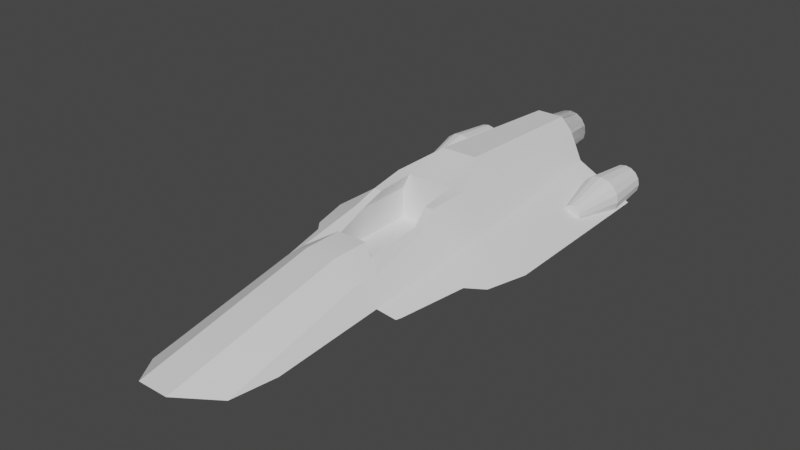 # Source: test_ship_model.blend  (saved by Blender 3.2.14; exported with 4.5.12 LTS)
import bpy
from mathutils import Matrix  # noqa: F401  (used for matrix-valued properties, if any)

bpy.ops.wm.read_factory_settings(use_empty=True)
scene = bpy.context.scene
scene.name = 'Scene'

# ---- world
world_world = bpy.data.worlds.new('World'); scene.world = world_world
world_world.use_nodes = True; world_world.node_tree.nodes.clear()
_N = world_world.node_tree.nodes; _L = world_world.node_tree.links
n0 = _N.new('ShaderNodeOutputWorld'); n0.name = 'World Output'; n0.location = (300, 300)
n1 = _N.new('ShaderNodeBackground'); n1.name = 'Background'; n1.location = (10, 300)
n1.inputs[0].default_value = (0.05088, 0.05088, 0.05088, 1.0)
_L.new(n1.outputs[0], n0.inputs[0])
n0.is_active_output = True
world_world.color = (0.05088, 0.05088, 0.05088)
world_world.use_sun_shadow = False
world_world.sun_shadow_jitter_overblur = 0.0

# ---- meshes
me_cube_002 = bpy.data.meshes.new('Cube.002')
me_cube_002.from_pydata([(-0.5017, 0.9137, 0.4477), (0.0, -0.7874, 0.9739), (0.0, -5.01, 0.2245), (0.0, 0.9985, 0.8802), (-1.214, 0.8131, 0.1605), (-0.6875, -1.287, 0.4088), (-0.5531, -4.082, 0.09733), (-1.257, -1.318, 0.1605), (-0.1767, -5.01, 0.2245), (-0.4905, -4.62, 0.1154), (-0.2062, -0.7874, 0.9739), (-0.4264, -1.286, 0.8167), (-0.3149, 0.9722, 0.7463), (-0.16, 0.9985, 0.8802), (0.0, -2.505, 0.655), (-0.8016, -2.795, 0.1605), (-0.6162, -2.854, 0.2342), (-0.1767, -2.505, 0.655), (-0.469, -2.695, 0.4772), (-0.1767, -2.949, 0.6536), (-0.6162, -2.854, 0.2342), (-0.454, -2.949, 0.472), (0.0, -2.949, 0.6536), (-0.2714, -1.286, 0.8167), (-0.339, -1.944, 0.2998), (0.0, -1.286, 0.8167), (-0.974, -1.976, 0.2024), (-0.6587, -1.92, 0.3381), (-0.4404, -1.944, 0.647), (-0.339, -1.944, 0.647), (-1.13, -1.792, 0.1605), (-0.6681, -1.713, 0.3612), (-0.3827, -1.726, 0.7763), (-0.2878, -1.726, 0.7763), (-0.339, -1.31, 0.647), (0.0, -1.31, 0.647), (0.0, -2.695, 0.4772), (-0.2272, -2.695, 0.4772), (-0.339, -1.31, 0.2998), (0.0, -1.31, 0.2998), (0.0, -2.695, 0.2998), (-0.2272, -2.695, 0.2998), (0.0, -1.944, 0.2998), (-0.6242, -2.678, 0.2538), (-0.8192, -2.731, 0.1605), (-0.9768, -0.016, 0.1483), (-0.9768, 1.13, 0.06515), (-0.9363, -0.016, 0.1563), (-0.9045, 1.13, 0.07953), (-0.902, -0.016, 0.1793), (-0.8432, 1.13, 0.1205), (-0.879, -0.016, 0.2136), (-0.8022, 1.13, 0.1818), (-0.871, -0.016, 0.2541), (-0.7878, 1.13, 0.2541), (-0.879, -0.016, 0.2945), (-0.8022, 1.13, 0.3263), (-0.902, -0.016, 0.3288), (-0.8432, 1.13, 0.3876), (-0.9363, -0.016, 0.3518), (-0.9045, 1.13, 0.4286), (-0.9768, -0.016, 0.3598), (-0.9768, 1.13, 0.443), (-1.017, -0.016, 0.3518), (-1.049, 1.13, 0.4286), (-1.052, -0.016, 0.3288), (-1.11, 1.13, 0.3876), (-1.074, -0.016, 0.2945), (-1.151, 1.13, 0.3263), (-1.083, -0.016, 0.2541), (-1.166, 1.13, 0.2541), (-1.074, -0.016, 0.2136), (-1.151, 1.13, 0.1818), (-1.052, -0.016, 0.1793), (-1.11, 1.13, 0.1205), (-1.017, -0.016, 0.1563), (-1.049, 1.13, 0.07953), (-0.9768, 0.557, 0.01085), (-0.8837, 0.557, 0.02936), (-0.8048, 0.557, 0.08208), (-0.7521, 0.557, 0.161), (-0.7335, 0.557, 0.2541), (-0.7521, 0.557, 0.3471), (-0.8048, 0.557, 0.426), (-0.8837, 0.557, 0.4788), (-0.9768, 0.557, 0.4973), (-1.07, 0.557, 0.4788), (-1.149, 0.557, 0.426), (-1.201, 0.557, 0.3471), (-1.22, 0.557, 0.2541), (-1.201, 0.557, 0.161), (-1.149, 0.557, 0.08208), (-1.07, 0.557, 0.02936), (-0.9203, 0.8265, 0.1177), (-0.9768, 0.8265, 0.1065), (-0.8724, 0.8265, 0.1497), (-0.8404, 0.8265, 0.1976), (-0.8292, 0.8265, 0.2541), (-0.8404, 0.8265, 0.3105), (-0.8724, 0.8265, 0.3584), (-0.9203, 0.8265, 0.3904), (-0.9768, 0.8265, 0.4016), (-1.033, 0.8265, 0.3904), (-1.081, 0.8265, 0.3584), (-1.113, 0.8265, 0.3105), (-1.124, 0.8265, 0.2541), (-1.113, 0.8265, 0.1976), (-1.081, 0.8265, 0.1497), (-1.033, 0.8265, 0.1177), (0.0, 0.5662, 0.2235), (2.108e-08, 1.465, 0.3348), (0.0, 0.5662, 0.8869), (2.108e-08, 1.465, 0.7757), (-0.1269, 0.5662, 0.8616), (-0.08436, 1.465, 0.7589), (-0.2345, 0.5662, 0.7897), (-0.1559, 1.465, 0.7111), (-0.3064, 0.5662, 0.6821), (-0.2037, 1.465, 0.6396), (-0.3317, 0.5662, 0.5552), (-0.2204, 1.465, 0.5552), (-0.3064, 0.5662, 0.4283), (-0.2037, 1.465, 0.4708), (-0.2345, 0.5662, 0.3207), (-0.1559, 1.465, 0.3993), (-0.1269, 0.5662, 0.2488), (-0.08436, 1.465, 0.3515), (0.1269, 0.5662, 0.8616), (0.08436, 1.465, 0.7589), (0.2345, 0.5662, 0.7897), (0.1559, 1.465, 0.7111), (0.3064, 0.5662, 0.6821), (0.2037, 1.465, 0.6396), (0.3317, 0.5662, 0.5552), (0.2204, 1.465, 0.5552), (0.3064, 0.5662, 0.4283), (0.2037, 1.465, 0.4708), (0.2345, 0.5662, 0.3207), (0.1559, 1.465, 0.3993), (0.1269, 0.5662, 0.2488), (0.08436, 1.465, 0.3515), (2.108e-08, 0.8774, 0.3348), (2.108e-08, 0.8774, 0.7757), (-0.08436, 0.8774, 0.7589), (-0.1559, 0.8774, 0.7111), (-0.2037, 0.8774, 0.6396), (-0.2204, 0.8774, 0.5552), (-0.2037, 0.8774, 0.4708), (-0.1559, 0.8774, 0.3993), (-0.08436, 0.8774, 0.3515), (0.08436, 0.8774, 0.7589), (0.1559, 0.8774, 0.7111), (0.2037, 0.8774, 0.6396), (0.2204, 0.8774, 0.5552), (0.2037, 0.8774, 0.4708), (0.1559, 0.8774, 0.3993), (0.08436, 0.8774, 0.3515)], [], [(10, 1, 3, 13), (5, 0, 4, 7), (22, 19, 8, 2), (11, 12, 0, 5), (12, 11, 10, 13), (43, 44, 15, 16), (19, 17, 18, 21), (27, 26, 44, 43), (8, 19, 21, 9), (21, 20, 6, 9), (14, 17, 19, 22), (11, 23, 10), (28, 18, 37, 29), (10, 23, 25, 1), (32, 28, 29, 33), (32, 31, 27, 28), (31, 30, 26, 27), (5, 7, 30, 31), (11, 5, 31, 32), (11, 32, 33, 23), (29, 34, 23, 33), (25, 23, 34, 35), (17, 14, 36, 37), (18, 17, 37), (37, 36, 40, 41), (35, 34, 38, 39), (34, 29, 24, 38), (29, 37, 41, 24), (24, 41, 40, 42), (38, 24, 42, 39), (43, 16, 20, 21, 18), (18, 28, 27, 43), (77, 46, 48, 78), (78, 48, 50, 79), (79, 50, 52, 80), (80, 52, 54, 81), (81, 54, 56, 82), (82, 56, 58, 83), (83, 58, 60, 84), (84, 60, 62, 85), (85, 62, 64, 86), (86, 64, 66, 87), (87, 66, 68, 88), (88, 68, 70, 89), (89, 70, 72, 90), (90, 72, 74, 91), (56, 54, 97, 98), (91, 74, 76, 92), (92, 76, 46, 77), (45, 47, 49, 51, 53, 55, 57, 59, 61, 63, 65, 67, 69, 71, 73, 75), (75, 92, 77, 45), (73, 91, 92, 75), (71, 90, 91, 73), (69, 89, 90, 71), (67, 88, 89, 69), (65, 87, 88, 67), (63, 86, 87, 65), (61, 85, 86, 63), (59, 84, 85, 61), (57, 83, 84, 59), (55, 82, 83, 57), (53, 81, 82, 55), (51, 80, 81, 53), (49, 79, 80, 51), (47, 78, 79, 49), (45, 77, 78, 47), (66, 64, 102, 103), (76, 74, 107, 108), (52, 50, 95, 96), (62, 60, 100, 101), (48, 46, 94, 93), (72, 70, 105, 106), (58, 56, 98, 99), (68, 66, 103, 104), (46, 76, 108, 94), (54, 52, 96, 97), (64, 62, 101, 102), (74, 72, 106, 107), (50, 48, 93, 95), (60, 58, 99, 100), (70, 68, 104, 105), (111, 112, 114, 113), (113, 114, 116, 115), (115, 116, 118, 117), (117, 118, 120, 119), (119, 120, 122, 121), (121, 122, 124, 123), (123, 124, 126, 125), (125, 126, 110, 109), (111, 127, 128, 112), (127, 129, 130, 128), (129, 131, 132, 130), (131, 133, 134, 132), (133, 135, 136, 134), (135, 137, 138, 136), (137, 139, 140, 138), (139, 109, 110, 140), (128, 130, 151, 150), (138, 140, 156, 155), (122, 120, 146, 147), (134, 136, 154, 153), (118, 116, 144, 145), (110, 126, 149, 141), (130, 132, 152, 151), (140, 110, 141, 156), (114, 112, 142, 143), (124, 122, 147, 148), (112, 128, 150, 142), (136, 138, 155, 154), (120, 118, 145, 146), (132, 134, 153, 152), (116, 114, 143, 144), (126, 124, 148, 149)])
me_cube_002.polygons.foreach_set('use_smooth', [True] * 113)
_k = set([(45, 47), (45, 75), (46, 48), (46, 76), (46, 77), (47, 49), (48, 50), (48, 78), (49, 51), (50, 52), (50, 79), (51, 53), (52, 54), (52, 80), (53, 55), (54, 56), (54, 81), (55, 57), (56, 58), (56, 82), (57, 59), (58, 60), (58, 83), (59, 61), (60, 62), (60, 84), (61, 63), (62, 64), (62, 85), (63, 65), (64, 66), (64, 86), (65, 67), (66, 68), (66, 87), (67, 69), (68, 70), (68, 88), (69, 71), (70, 72), (70, 89), (71, 73), (72, 74), (72, 90), (73, 75), (74, 76), (74, 91), (76, 92), (77, 78), (77, 92), (78, 79), (79, 80), (80, 81), (81, 82), (82, 83), (83, 84), (84, 85), (85, 86), (86, 87), (87, 88), (88, 89), (89, 90), (90, 91), (91, 92), (93, 94), (93, 95), (94, 108), (95, 96), (96, 97), (97, 98), (98, 99), (99, 100), (100, 101), (101, 102), (102, 103), (103, 104), (104, 105), (105, 106), (106, 107), (107, 108), (109, 110), (110, 126), (110, 140), (110, 141), (111, 112), (112, 114), (112, 128), (112, 142), (113, 114), (114, 116), (114, 143), (115, 116), (116, 118), (116, 144), (117, 118), (118, 120), (118, 145), (119, 120), (120, 122), (120, 146), (121, 122), (122, 124), (122, 147), (123, 124), (124, 126), (124, 148), (125, 126), (126, 149), (127, 128), (128, 130), (128, 150), (129, 130), (130, 132), (130, 151), (131, 132), (132, 134), (132, 152), (133, 134), (134, 136), (134, 153), (135, 136), (136, 138), (136, 154), (137, 138), (138, 140), (138, 155), (139, 140), (140, 156)])
me_cube_002.attributes.new('sharp_edge', 'BOOLEAN', 'EDGE').data.foreach_set('value', [ (min(e.vertices), max(e.vertices)) in _k for e in me_cube_002.edges])
_uv = me_cube_002.uv_layers.new(name='UVMap')
_uv.uv.foreach_set('vector', [0.8226, 0.5, 0.75, 0.5, 0.75, 0.5, 0.8226, 0.5, 0.875, 0.58, 0.875, 0.5, 0.875, 0.5, 0.875, 0.625, 0.75, 0.6875, 0.8226, 0.6875, 0.8226, 0.75, 0.75, 0.75, 0.875, 0.5351, 0.875, 0.5, 0.875, 0.5, 0.875, 0.58, 0.875, 0.5, 0.875, 0.5351, 0.875, 0.5149, 0.875, 0.5, 0.875, 0.6438, 0.875, 0.6719, 0.875, 0.6875, 0.875, 0.665, 0.875, 0.6912, 0.875, 0.6324, 0.875, 0.6425, 0.875, 0.6963, 0.875, 0.6225, 0.875, 0.6562, 0.875, 0.6719, 0.875, 0.6438, 0.875, 0.75, 0.875, 0.6912, 0.875, 0.6963, 0.875, 0.75, 0.875, 0.6963, 0.875, 0.7075, 0.875, 0.75, 0.875, 0.75, 0.75, 0.625, 0.8226, 0.625, 0.8226, 0.6875, 0.75, 0.6875, 0.875, 0.5351, 0.875, 0.5351, 0.875, 0.5149, 0.875, 0.5888, 0.875, 0.6425, 0.875, 0.6425, 0.875, 0.5888, 0.875, 0.5149, 0.875, 0.5351, 0.875, 0.5351, 0.875, 0.5149, 0.875, 0.562, 0.875, 0.5888, 0.875, 0.5888, 0.875, 0.562, 0.875, 0.562, 0.875, 0.6013, 0.875, 0.6225, 0.875, 0.5888, 0.875, 0.6013, 0.875, 0.6406, 0.875, 0.6562, 0.875, 0.6225, 0.875, 0.58, 0.875, 0.625, 0.875, 0.6406, 0.875, 0.6013, 0.875, 0.5351, 0.875, 0.58, 0.875, 0.6013, 0.875, 0.562, 0.875, 0.5351, 0.875, 0.562, 0.875, 0.562, 0.875, 0.5351, 0.875, 0.5888, 0.0, 0.0, 0.875, 0.5351, 0.875, 0.562, 0.875, 0.5351, 0.875, 0.5351, 0.0, 0.0, 0.0, 0.0, 0.875, 0.6324, 0.75, 0.625, 0.0, 0.0, 0.4375, 0.3213, 0.875, 0.6425, 0.875, 0.6324, 0.4375, 0.3213, 0.4375, 0.3213, 0.0, 0.0, 0.0, 0.0, 0.4375, 0.3213, 0.0, 0.0, 0.0, 0.0, 0.0, 0.0, 0.0, 0.0, 0.0, 0.0, 0.875, 0.5888, 0.875, 0.5888, 0.0, 0.0, 0.875, 0.5888, 0.875, 0.6425, 0.875, 0.6425, 0.875, 0.5888, 0.875, 0.5888, 0.875, 0.6425, 0.875, 0.6425, 0.875, 0.5888, 0.0, 0.0, 0.875, 0.5888, 0.875, 0.5888, 0.0, 0.0, 0.875, 0.6438, 0.875, 0.665, 0.875, 0.7075, 0.875, 0.6963, 0.875, 0.6425, 0.875, 0.6425, 0.875, 0.5888, 0.875, 0.6225, 0.875, 0.6438, 1.0, 0.75, 1.0, 1.0, 0.9375, 1.0, 0.9375, 0.75, 0.9375, 0.75, 0.9375, 1.0, 0.875, 1.0, 0.875, 0.75, 0.875, 0.75, 0.875, 1.0, 0.8125, 1.0, 0.8125, 0.75, 0.8125, 0.75, 0.8125, 1.0, 0.75, 1.0, 0.75, 0.75, 0.75, 0.75, 0.75, 1.0, 0.6875, 1.0, 0.6875, 0.75, 0.6875, 0.75, 0.6875, 1.0, 0.625, 1.0, 0.625, 0.75, 0.625, 0.75, 0.625, 1.0, 0.5625, 1.0, 0.5625, 0.75, 0.5625, 0.75, 0.5625, 1.0, 0.5, 1.0, 0.5, 0.75, 0.5, 0.75, 0.5, 1.0, 0.4375, 1.0, 0.4375, 0.75, 0.4375, 0.75, 0.4375, 1.0, 0.375, 1.0, 0.375, 0.75, 0.375, 0.75, 0.375, 1.0, 0.3125, 1.0, 0.3125, 0.75, 0.3125, 0.75, 0.3125, 1.0, 0.25, 1.0, 0.25, 0.75, 0.25, 0.75, 0.25, 1.0, 0.1875, 1.0, 0.1875, 0.75, 0.1875, 0.75, 0.1875, 1.0, 0.125, 1.0, 0.125, 0.75, 0.6875, 1.0, 0.75, 1.0, 0.75, 1.0, 0.6875, 1.0, 0.125, 0.75, 0.125, 1.0, 0.0625, 1.0, 0.0625, 0.75, 0.0625, 0.75, 0.0625, 1.0, 0.0, 1.0, 0.0, 0.75, 0.75, 0.49, 0.8418, 0.4717, 0.9197, 0.4197, 0.9717, 0.3418, 0.99, 0.25, 0.9717, 0.1582, 0.9197, 0.08029, 0.8418, 0.02827, 0.75, 0.01, 0.6582, 0.02827, 0.5803, 0.08029, 0.5283, 0.1582, 0.51, 0.25, 0.5283, 0.3418, 0.5803, 0.4197, 0.6582, 0.4717, 0.0625, 0.5, 0.0625, 0.75, 0.0, 0.75, 0.0, 0.5, 0.125, 0.5, 0.125, 0.75, 0.0625, 0.75, 0.0625, 0.5, 0.1875, 0.5, 0.1875, 0.75, 0.125, 0.75, 0.125, 0.5, 0.25, 0.5, 0.25, 0.75, 0.1875, 0.75, 0.1875, 0.5, 0.3125, 0.5, 0.3125, 0.75, 0.25, 0.75, 0.25, 0.5, 0.375, 0.5, 0.375, 0.75, 0.3125, 0.75, 0.3125, 0.5, 0.4375, 0.5, 0.4375, 0.75, 0.375, 0.75, 0.375, 0.5, 0.5, 0.5, 0.5, 0.75, 0.4375, 0.75, 0.4375, 0.5, 0.5625, 0.5, 0.5625, 0.75, 0.5, 0.75, 0.5, 0.5, 0.625, 0.5, 0.625, 0.75, 0.5625, 0.75, 0.5625, 0.5, 0.6875, 0.5, 0.6875, 0.75, 0.625, 0.75, 0.625, 0.5, 0.75, 0.5, 0.75, 0.75, 0.6875, 0.75, 0.6875, 0.5, 0.8125, 0.5, 0.8125, 0.75, 0.75, 0.75, 0.75, 0.5, 0.875, 0.5, 0.875, 0.75, 0.8125, 0.75, 0.8125, 0.5, 0.9375, 0.5, 0.9375, 0.75, 0.875, 0.75, 0.875, 0.5, 1.0, 0.5, 1.0, 0.75, 0.9375, 0.75, 0.9375, 0.5, 0.375, 1.0, 0.4375, 1.0, 0.4375, 1.0, 0.375, 1.0, 0.0625, 1.0, 0.125, 1.0, 0.125, 1.0, 0.0625, 1.0, 0.8125, 1.0, 0.875, 1.0, 0.875, 1.0, 0.8125, 1.0, 0.5, 1.0, 0.5625, 1.0, 0.5625, 1.0, 0.5, 1.0, 0.9375, 1.0, 1.0, 1.0, 1.0, 1.0, 0.9375, 1.0, 0.1875, 1.0, 0.25, 1.0, 0.25, 1.0, 0.1875, 1.0, 0.625, 1.0, 0.6875, 1.0, 0.6875, 1.0, 0.625, 1.0, 0.3125, 1.0, 0.375, 1.0, 0.375, 1.0, 0.3125, 1.0, 0.0, 1.0, 0.0625, 1.0, 0.0625, 1.0, 0.0, 1.0, 0.75, 1.0, 0.8125, 1.0, 0.8125, 1.0, 0.75, 1.0, 0.4375, 1.0, 0.5, 1.0, 0.5, 1.0, 0.4375, 1.0, 0.125, 1.0, 0.1875, 1.0, 0.1875, 1.0, 0.125, 1.0, 0.875, 1.0, 0.9375, 1.0, 0.9375, 1.0, 0.875, 1.0, 0.5625, 1.0, 0.625, 1.0, 0.625, 1.0, 0.5625, 1.0, 0.25, 1.0, 0.3125, 1.0, 0.3125, 1.0, 0.25, 1.0, 0.5, 0.5, 0.5, 1.0, 0.4375, 1.0, 0.4375, 0.5, 0.4375, 0.5, 0.4375, 1.0, 0.375, 1.0, 0.375, 0.5, 0.375, 0.5, 0.375, 1.0, 0.3125, 1.0, 0.3125, 0.5, 0.3125, 0.5, 0.3125, 1.0, 0.25, 1.0, 0.25, 0.5, 0.25, 0.5, 0.25, 1.0, 0.1875, 1.0, 0.1875, 0.5, 0.1875, 0.5, 0.1875, 1.0, 0.125, 1.0, 0.125, 0.5, 0.125, 0.5, 0.125, 1.0, 0.0625, 1.0, 0.0625, 0.5, 0.0625, 0.5, 0.0625, 1.0, 0.0, 1.0, 0.0, 0.5, 0.5, 0.5, 0.4375, 0.5, 0.4375, 1.0, 0.5, 1.0, 0.4375, 0.5, 0.375, 0.5, 0.375, 1.0, 0.4375, 1.0, 0.375, 0.5, 0.3125, 0.5, 0.3125, 1.0, 0.375, 1.0, 0.3125, 0.5, 0.25, 0.5, 0.25, 1.0, 0.3125, 1.0, 0.25, 0.5, 0.1875, 0.5, 0.1875, 1.0, 0.25, 1.0, 0.1875, 0.5, 0.125, 0.5, 0.125, 1.0, 0.1875, 1.0, 0.125, 0.5, 0.0625, 0.5, 0.0625, 1.0, 0.125, 1.0, 0.0625, 0.5, 0.0, 0.5, 0.0, 1.0, 0.0625, 1.0, 0.4375, 1.0, 0.375, 1.0, 0.375, 1.0, 0.4375, 1.0, 0.125, 1.0, 0.0625, 1.0, 0.0625, 1.0, 0.125, 1.0, 0.1875, 1.0, 0.25, 1.0, 0.25, 1.0, 0.1875, 1.0, 0.25, 1.0, 0.1875, 1.0, 0.1875, 1.0, 0.25, 1.0, 0.3125, 1.0, 0.375, 1.0, 0.375, 1.0, 0.3125, 1.0, 0.0, 1.0, 0.0625, 1.0, 0.0625, 1.0, 0.0, 1.0, 0.375, 1.0, 0.3125, 1.0, 0.3125, 1.0, 0.375, 1.0, 0.0625, 1.0, 0.0, 1.0, 0.0, 1.0, 0.0625, 1.0, 0.4375, 1.0, 0.5, 1.0, 0.5, 1.0, 0.4375, 1.0, 0.125, 1.0, 0.1875, 1.0, 0.1875, 1.0, 0.125, 1.0, 0.5, 1.0, 0.4375, 1.0, 0.4375, 1.0, 0.5, 1.0, 0.1875, 1.0, 0.125, 1.0, 0.125, 1.0, 0.1875, 1.0, 0.25, 1.0, 0.3125, 1.0, 0.3125, 1.0, 0.25, 1.0, 0.3125, 1.0, 0.25, 1.0, 0.25, 1.0, 0.3125, 1.0, 0.375, 1.0, 0.4375, 1.0, 0.4375, 1.0, 0.375, 1.0, 0.0625, 1.0, 0.125, 1.0, 0.125, 1.0, 0.0625, 1.0])
me_cube_002.update()
me_cube_002.normals_split_custom_set([tuple(v) for v in zip(*[iter([-0.306, -0.06399, 0.9499, 0.0, -0.1261, 0.992, 0.0, 0.05236, 0.9986, -0.3366, 0.05785, 0.9399, -0.639, -0.04074, 0.7681, -0.679, 0.04134, 0.733, -0.3863, 0.01209, 0.9223, -0.3871, -0.04697, 0.9208, 0.0, -0.104, 0.9946, -0.2697, -0.1022, 0.9575, -0.1816, -0.1994, 0.9629, 0.0, -0.2039, 0.979, -0.5319, -0.09915, 0.841, -0.7511, 0.05849, 0.6576, -0.679, 0.04134, 0.733, -0.639, -0.04074, 0.7681, -0.7511, 0.05849, 0.6576, -0.5319, -0.09915, 0.841, -0.306, -0.06399, 0.9499, -0.3366, 0.05785, 0.9399, -0.6328, -0.1086, 0.7666, -0.3923, -0.1204, 0.9119, -0.4002, -0.1166, 0.909, -0.6627, -0.09833, 0.7424, -0.2697, -0.1022, 0.9575, -0.3019, 0.8734, 0.3822, -0.6433, -0.02931, 0.765, -0.6937, -0.09501, 0.714, -0.6245, -0.1165, 0.7723, -0.3802, -0.1196, 0.9171, -0.3923, -0.1204, 0.9119, -0.6328, -0.1086, 0.7666, -0.1816, -0.1994, 0.9629, -0.2697, -0.1022, 0.9575, -0.6937, -0.09501, 0.714, -0.5643, -0.1643, 0.809, -0.6937, -0.09501, 0.714, -0.8408, -0.08489, 0.5346, -0.853, -0.09517, 0.5131, -0.5643, -0.1643, 0.809, 0.0, 0.9293, 0.3694, -0.3019, 0.8734, 0.3822, -0.2697, -0.1022, 0.9575, 0.0, -0.104, 0.9946, -0.5319, -0.09915, 0.841, 0.2316, -0.5588, 0.7963, -0.306, -0.06399, 0.9499, -0.5038, -0.2475, 0.8276, -0.6433, -0.02931, 0.765, 0.4245, 0.8794, -0.2156, 0.734, -0.2309, 0.6387, -0.306, -0.06399, 0.9499, 0.2316, -0.5588, 0.7963, 0.0, -0.7638, 0.6454, 0.0, -0.1261, 0.992, -0.4044, -0.2569, 0.8778, -0.5038, -0.2475, 0.8276, 0.734, -0.2309, 0.6387, 0.7815, -0.266, 0.5643, -0.4044, -0.2569, 0.8778, -0.6289, -0.1177, 0.7686, -0.6245, -0.1165, 0.7723, -0.5038, -0.2475, 0.8276, -0.6289, -0.1177, 0.7686, -0.3831, -0.1129, 0.9168, -0.3802, -0.1196, 0.9171, -0.6245, -0.1165, 0.7723, -0.639, -0.04074, 0.7681, -0.3871, -0.04697, 0.9208, -0.3831, -0.1129, 0.9168, -0.6289, -0.1177, 0.7686, -0.5319, -0.09915, 0.841, -0.639, -0.04074, 0.7681, -0.6289, -0.1177, 0.7686, -0.4044, -0.2569, 0.8778, -0.5319, -0.09915, 0.841, -0.4044, -0.2569, 0.8778, 0.7815, -0.266, 0.5643, 0.2316, -0.5588, 0.7963, 0.734, -0.2309, 0.6387, 0.7481, -0.6544, -0.1101, 0.2316, -0.5588, 0.7963, 0.7815, -0.266, 0.5643, 0.0, -0.7638, 0.6454, 0.2316, -0.5588, 0.7963, 0.7481, -0.6544, -0.1101, 0.0, -0.9976, 0.06873, -0.3019, 0.8734, 0.3822, 0.0, 0.9293, 0.3694, 0.0, 0.9177, -0.3973, 0.4245, 0.8794, -0.2156, -0.6433, -0.02931, 0.765, -0.3019, 0.8734, 0.3822, 0.4245, 0.8794, -0.2156, 0.4245, 0.8794, -0.2156, 0.0, 0.9177, -0.3973, 0.0, 0.7071, 0.7071, 0.5293, 0.614, 0.5855, 0.0, -0.9976, 0.06873, 0.7481, -0.6544, -0.1101, 0.5774, -0.5774, 0.5774, 0.0, -0.7071, 0.7071, 0.7481, -0.6544, -0.1101, 0.734, -0.2309, 0.6387, 0.721, 0.05345, 0.6908, 0.5774, -0.5774, 0.5774, 0.734, -0.2309, 0.6387, 0.4245, 0.8794, -0.2156, 0.5293, 0.614, 0.5855, 0.721, 0.05345, 0.6908, 0.721, 0.05345, 0.6908, 0.5293, 0.614, 0.5855, 0.0, 0.7071, 0.7071, 0.0, 0.0, 1.0, 0.5774, -0.5774, 0.5774, 0.721, 0.05345, 0.6908, 0.0, 0.0, 1.0, 0.0, -0.7071, 0.7071, -0.6328, -0.1086, 0.7666, -0.6627, -0.09833, 0.7424, -0.8408, -0.08489, 0.5346, -0.6937, -0.09501, 0.714, -0.6433, -0.02931, 0.765, -0.6433, -0.02931, 0.765, -0.5038, -0.2475, 0.8276, -0.6245, -0.1165, 0.7723, -0.6328, -0.1086, 0.7666, 0.1943, 0.09256, -0.9766, 0.1943, 0.09256, -0.9766, 0.1943, 0.09256, -0.9766, 0.1943, 0.09256, -0.9766, 0.5532, 0.09256, -0.8279, 0.5532, 0.09256, -0.8279, 0.5532, 0.09256, -0.8279, 0.5532, 0.09256, -0.8279, 0.8279, 0.09256, -0.5532, 0.8279, 0.09256, -0.5532, 0.8279, 0.09256, -0.5532, 0.8279, 0.09256, -0.5532, 0.9766, 0.09256, -0.1943, 0.9766, 0.09256, -0.1943, 0.9766, 0.09256, -0.1943, 0.9766, 0.09256, -0.1943, 0.9766, 0.09256, 0.1943, 0.9766, 0.09256, 0.1943, 0.9766, 0.09256, 0.1943, 0.9766, 0.09256, 0.1943, 0.8279, 0.09256, 0.5532, 0.8279, 0.09256, 0.5532, 0.8279, 0.09256, 0.5532, 0.8279, 0.09256, 0.5532, 0.5532, 0.09256, 0.8279, 0.5532, 0.09256, 0.8279, 0.5532, 0.09256, 0.8279, 0.5532, 0.09256, 0.8279, 0.1943, 0.09256, 0.9766, 0.1943, 0.09256, 0.9766, 0.1943, 0.09256, 0.9766, 0.1943, 0.09256, 0.9766, -0.1943, 0.09256, 0.9766, -0.1943, 0.09256, 0.9766, -0.1943, 0.09256, 0.9766, -0.1943, 0.09256, 0.9766, -0.5532, 0.09256, 0.8279, -0.5532, 0.09256, 0.8279, -0.5532, 0.09256, 0.8279, -0.5532, 0.09256, 0.8279, -0.8279, 0.09256, 0.5532, -0.8279, 0.09256, 0.5532, -0.8279, 0.09256, 0.5532, -0.8279, 0.09256, 0.5532, -0.9766, 0.09256, 0.1943, -0.9766, 0.09256, 0.1943, -0.9766, 0.09256, 0.1943, -0.9766, 0.09256, 0.1943, -0.9766, 0.09256, -0.1943, -0.9766, 0.09256, -0.1943, -0.9766, 0.09256, -0.1943, -0.9766, 0.09256, -0.1943, -0.8279, 0.09256, -0.5532, -0.8279, 0.09256, -0.5532, -0.8279, 0.09256, -0.5532, -0.8279, 0.09256, -0.5532, -0.9154, 0.1349, -0.3792, -0.9909, 0.1349, -8.85e-08, -0.9909, 0.1349, -1.807e-07, -0.9154, 0.1349, -0.3792, -0.5532, 0.09256, -0.8279, -0.5532, 0.09256, -0.8279, -0.5532, 0.09256, -0.8279, -0.5532, 0.09256, -0.8279, -0.1943, 0.09256, -0.9766, -0.1943, 0.09256, -0.9766, -0.1943, 0.09256, -0.9766, -0.1943, 0.09256, -0.9766, 0.0, -1.0, 3.4e-09, 0.0, -1.0, 3.4e-09, 0.0, -1.0, 3.4e-09, 0.0, -1.0, 3.4e-09, 0.0, -1.0, 3.4e-09, 0.0, -1.0, 3.4e-09, 0.0, -1.0, 3.4e-09, 0.0, -1.0, 3.4e-09, 0.0, -1.0, 3.4e-09, 0.0, -1.0, 3.4e-09, 0.0, -1.0, 3.4e-09, 0.0, -1.0, 3.4e-09, 0.0, -1.0, 3.4e-09, 0.0, -1.0, 3.4e-09, 0.0, -1.0, 3.4e-09, 0.0, -1.0, 3.4e-09, -0.3721, -0.2333, -0.8984, -0.3721, -0.2333, -0.8984, 8.955e-08, -0.2333, -0.9724, 8.451e-08, -0.2333, -0.9724, -0.6876, -0.2333, -0.6876, -0.6876, -0.2333, -0.6876, -0.3721, -0.2333, -0.8984, -0.3721, -0.2333, -0.8984, -0.8984, -0.2333, -0.3721, -0.8984, -0.2333, -0.3721, -0.6876, -0.2333, -0.6876, -0.6876, -0.2333, -0.6876, -0.9724, -0.2333, 1.878e-08, -0.9724, -0.2333, -8.955e-08, -0.8984, -0.2333, -0.3721, -0.8984, -0.2333, -0.3721, -0.8984, -0.2333, 0.3721, -0.8984, -0.2333, 0.3721, -0.9724, -0.2333, -8.955e-08, -0.9724, -0.2333, 1.878e-08, -0.6876, -0.2333, 0.6876, -0.6876, -0.2333, 0.6876, -0.8984, -0.2333, 0.3721, -0.8984, -0.2333, 0.3721, -0.3721, -0.2333, 0.8984, -0.3721, -0.2333, 0.8984, -0.6876, -0.2333, 0.6876, -0.6876, -0.2333, 0.6876, 0.0, -0.2333, 0.9724, 0.0, -0.2333, 0.9724, -0.3721, -0.2333, 0.8984, -0.3721, -0.2333, 0.8984, 0.3721, -0.2333, 0.8984, 0.3721, -0.2333, 0.8984, 0.0, -0.2333, 0.9724, 0.0, -0.2333, 0.9724, 0.6876, -0.2333, 0.6876, 0.6876, -0.2333, 0.6876, 0.3721, -0.2333, 0.8984, 0.3721, -0.2333, 0.8984, 0.8984, -0.2333, 0.3721, 0.8984, -0.2333, 0.3721, 0.6876, -0.2333, 0.6876, 0.6876, -0.2333, 0.6876, 0.9724, -0.2333, 5.634e-08, 0.9724, -0.2333, 5.97e-08, 0.8984, -0.2333, 0.3721, 0.8984, -0.2333, 0.3721, 0.8984, -0.2333, -0.3721, 0.8984, -0.2333, -0.3721, 0.9724, -0.2333, 5.97e-08, 0.9724, -0.2333, 5.634e-08, 0.6876, -0.2333, -0.6876, 0.6876, -0.2333, -0.6876, 0.8984, -0.2333, -0.3721, 0.8984, -0.2333, -0.3721, 0.3721, -0.2333, -0.8984, 0.3721, -0.2333, -0.8984, 0.6876, -0.2333, -0.6876, 0.6876, -0.2333, -0.6876, 8.451e-08, -0.2333, -0.9724, 8.955e-08, -0.2333, -0.9724, 0.3721, -0.2333, -0.8984, 0.3721, -0.2333, -0.8984, 0.7006, 0.1349, -0.7006, 0.3792, 0.1349, -0.9154, 0.3792, 0.1349, -0.9154, 0.7006, 0.1349, -0.7006, 0.3792, 0.1349, 0.9154, 0.7006, 0.1349, 0.7006, 0.7006, 0.1349, 0.7006, 0.3792, 0.1349, 0.9154, -0.9154, 0.1349, 0.3792, -0.7006, 0.1349, 0.7006, -0.7006, 0.1349, 0.7006, -0.9154, 0.1349, 0.3792, 0.0, 0.1349, -0.9909, -0.3792, 0.1349, -0.9154, -0.3792, 0.1349, -0.9154, 0.0, 0.1349, -0.9909, -0.3792, 0.1349, 0.9154, -1.475e-07, 0.1349, 0.9909, -1.522e-07, 0.1349, 0.9909, -0.3792, 0.1349, 0.9154, 0.9154, 0.1349, 0.3792, 0.9909, 0.1349, 5.998e-07, 0.9909, 0.1349, 2.282e-07, 0.9154, 0.1349, 0.3792, -0.7006, 0.1349, -0.7006, -0.9154, 0.1349, -0.3792, -0.9154, 0.1349, -0.3792, -0.7006, 0.1349, -0.7006, 0.9154, 0.1349, -0.3792, 0.7006, 0.1349, -0.7006, 0.7006, 0.1349, -0.7006, 0.9154, 0.1349, -0.3792, -1.475e-07, 0.1349, 0.9909, 0.3792, 0.1349, 0.9154, 0.3792, 0.1349, 0.9154, -1.522e-07, 0.1349, 0.9909, -0.9909, 0.1349, -8.85e-08, -0.9154, 0.1349, 0.3792, -0.9154, 0.1349, 0.3792, -0.9909, 0.1349, -1.807e-07, 0.3792, 0.1349, -0.9154, 0.0, 0.1349, -0.9909, 0.0, 0.1349, -0.9909, 0.3792, 0.1349, -0.9154, 0.7006, 0.1349, 0.7006, 0.9154, 0.1349, 0.3792, 0.9154, 0.1349, 0.3792, 0.7006, 0.1349, 0.7006, -0.7006, 0.1349, 0.7006, -0.3792, 0.1349, 0.9154, -0.3792, 0.1349, 0.9154, -0.7006, 0.1349, 0.7006, -0.3792, 0.1349, -0.9154, -0.7006, 0.1349, -0.7006, -0.7006, 0.1349, -0.7006, -0.3792, 0.1349, -0.9154, 0.9909, 0.1349, 5.998e-07, 0.9154, 0.1349, -0.3792, 0.9154, 0.1349, -0.3792, 0.9909, 0.1349, 2.282e-07, -0.1937, 0.1205, 0.9736, -0.1937, 0.1205, 0.9736, -0.1937, 0.1205, 0.9736, -0.1937, 0.1205, 0.9736, -0.5515, 0.1205, 0.8254, -0.5515, 0.1205, 0.8254, -0.5515, 0.1205, 0.8254, -0.5515, 0.1205, 0.8254, -0.8254, 0.1205, 0.5515, -0.8254, 0.1205, 0.5515, -0.8254, 0.1205, 0.5515, -0.8254, 0.1205, 0.5515, -0.9736, 0.1205, 0.1937, -0.9736, 0.1205, 0.1937, -0.9736, 0.1205, 0.1937, -0.9736, 0.1205, 0.1937, -0.9736, 0.1205, -0.1937, -0.9736, 0.1205, -0.1937, -0.9736, 0.1205, -0.1937, -0.9736, 0.1205, -0.1937, -0.8254, 0.1205, -0.5515, -0.8254, 0.1205, -0.5515, -0.8254, 0.1205, -0.5515, -0.8254, 0.1205, -0.5515, -0.5515, 0.1205, -0.8254, -0.5515, 0.1205, -0.8254, -0.5515, 0.1205, -0.8254, -0.5515, 0.1205, -0.8254, -0.1937, 0.1205, -0.9736, -0.1937, 0.1205, -0.9736, -0.1937, 0.1205, -0.9736, -0.1937, 0.1205, -0.9736, 0.1937, 0.1205, 0.9736, 0.1937, 0.1205, 0.9736, 0.1937, 0.1205, 0.9736, 0.1937, 0.1205, 0.9736, 0.5515, 0.1205, 0.8254, 0.5515, 0.1205, 0.8254, 0.5515, 0.1205, 0.8254, 0.5515, 0.1205, 0.8254, 0.8254, 0.1205, 0.5515, 0.8254, 0.1205, 0.5515, 0.8254, 0.1205, 0.5515, 0.8254, 0.1205, 0.5515, 0.9736, 0.1205, 0.1937, 0.9736, 0.1205, 0.1937, 0.9736, 0.1205, 0.1937, 0.9736, 0.1205, 0.1937, 0.9736, 0.1205, -0.1937, 0.9736, 0.1205, -0.1937, 0.9736, 0.1205, -0.1937, 0.9736, 0.1205, -0.1937, 0.8254, 0.1205, -0.5515, 0.8254, 0.1205, -0.5515, 0.8254, 0.1205, -0.5515, 0.8254, 0.1205, -0.5515, 0.5515, 0.1205, -0.8254, 0.5515, 0.1205, -0.8254, 0.5515, 0.1205, -0.8254, 0.5515, 0.1205, -0.8254, 0.1937, 0.1205, -0.9736, 0.1937, 0.1205, -0.9736, 0.1937, 0.1205, -0.9736, 0.1937, 0.1205, -0.9736, -0.5556, 0.0, -0.8315, -0.5556, 0.0, -0.8315, -0.5556, 0.0, -0.8315, -0.5556, 0.0, -0.8315, -0.5556, 0.0, 0.8315, -0.5556, 0.0, 0.8315, -0.5556, 0.0, 0.8315, -0.5556, 0.0, 0.8315, 0.9808, 0.0, 0.1951, 0.9808, 0.0, 0.1951, 0.9808, 0.0, 0.1951, 0.9808, 0.0, 0.1951, -0.9808, 0.0, 0.1951, -0.9808, 0.0, 0.1951, -0.9808, 0.0, 0.1951, -0.9808, 0.0, 0.1951, 0.8315, 0.0, -0.5556, 0.8315, 0.0, -0.5556, 0.8315, 0.0, -0.5556, 0.8315, 0.0, -0.5556, 0.1951, 0.0, 0.9808, 0.1951, 0.0, 0.9808, 0.1951, 0.0, 0.9808, 0.1951, 0.0, 0.9808, -0.8315, 0.0, -0.5556, -0.8315, 0.0, -0.5556, -0.8315, 0.0, -0.5556, -0.8315, 0.0, -0.5556, -0.1951, 0.0, 0.9808, -0.1951, 0.0, 0.9808, -0.1951, 0.0, 0.9808, -0.1951, 0.0, 0.9808, 0.1951, 0.0, -0.9808, 0.1951, 0.0, -0.9808, 0.1951, 0.0, -0.9808, 0.1951, 0.0, -0.9808, 0.8315, 0.0, 0.5556, 0.8315, 0.0, 0.5556, 0.8315, 0.0, 0.5556, 0.8315, 0.0, 0.5556, -0.1951, 0.0, -0.9808, -0.1951, 0.0, -0.9808, -0.1951, 0.0, -0.9808, -0.1951, 0.0, -0.9808, -0.8315, 0.0, 0.5556, -0.8315, 0.0, 0.5556, -0.8315, 0.0, 0.5556, -0.8315, 0.0, 0.5556, 0.9808, 0.0, -0.1951, 0.9808, 0.0, -0.1951, 0.9808, 0.0, -0.1951, 0.9808, 0.0, -0.1951, -0.9808, 0.0, -0.1951, -0.9808, 0.0, -0.1951, -0.9808, 0.0, -0.1951, -0.9808, 0.0, -0.1951, 0.5556, 0.0, -0.8315, 0.5556, 0.0, -0.8315, 0.5556, 0.0, -0.8315, 0.5556, 0.0, -0.8315, 0.5556, 0.0, 0.8315, 0.5556, 0.0, 0.8315, 0.5556, 0.0, 0.8315, 0.5556, 0.0, 0.8315])] * 3)])

# ---- objects
ob_empty = bpy.data.objects.new('Empty', None)
ob_empty_001 = bpy.data.objects.new('Empty.001', None)
ob_scruff_ship = bpy.data.objects.new('scruff ship', me_cube_002)

# ---- transforms, parenting, visibility, modifiers, constraints
ob_empty.location = (-1.0, 1.0, 0.0)
ob_empty_001.location = (0.0, -5.0, 0.0)
ob_scruff_ship.location = (0.0, 0.0, 0.0)
_vg = ob_scruff_ship.vertex_groups.new(name='sharp')
_m = ob_scruff_ship.modifiers.new('Mirror', 'MIRROR')
_m.use_clip = True
_m = ob_scruff_ship.modifiers.new('EdgeSplit', 'EDGE_SPLIT')
_m.split_angle = 0.3491

# ---- collection membership
scene.collection.objects.link(ob_empty)
scene.collection.objects.link(ob_empty_001)
scene.collection.objects.link(ob_scruff_ship)

# ---- scene / render settings (as saved in the file)
scene.frame_start = 1; scene.frame_end = 250; scene.frame_set(1)
scene.render.engine = 'BLENDER_EEVEE_NEXT'
scene.cycles.sampling_pattern = 'TABULATED_SOBOL'
scene.cycles.use_light_tree = False
scene.view_settings.view_transform = 'Filmic'
bpy.context.view_layer.update()

# ---- added for rendering (the .blend has no active camera and no usable light): camera, sun
cam_auto = bpy.data.cameras.new('AutoCamera')
cam_auto.lens = 50.0
cam_auto.sensor_width = 36.0
cam_auto.clip_end = 1000.0
ob_auto_camera = bpy.data.objects.new('AutoCamera', cam_auto)
scene.collection.objects.link(ob_auto_camera)
ob_auto_camera.location = (6.4884, -9.55849, 5.68307)
ob_auto_camera.rotation_euler = (1.09748, -7.21219e-08, 0.694738)
scene.camera = ob_auto_camera
light_auto_sun = bpy.data.lights.new('AutoSun', 'SUN')
light_auto_sun.energy = 3.0
light_auto_sun.angle = 0.0523599
ob_auto_sun = bpy.data.objects.new('AutoSun', light_auto_sun)
scene.collection.objects.link(ob_auto_sun)
ob_auto_sun.rotation_euler = (0.872665, 0.174533, 0.523599)
bpy.context.view_layer.update()
